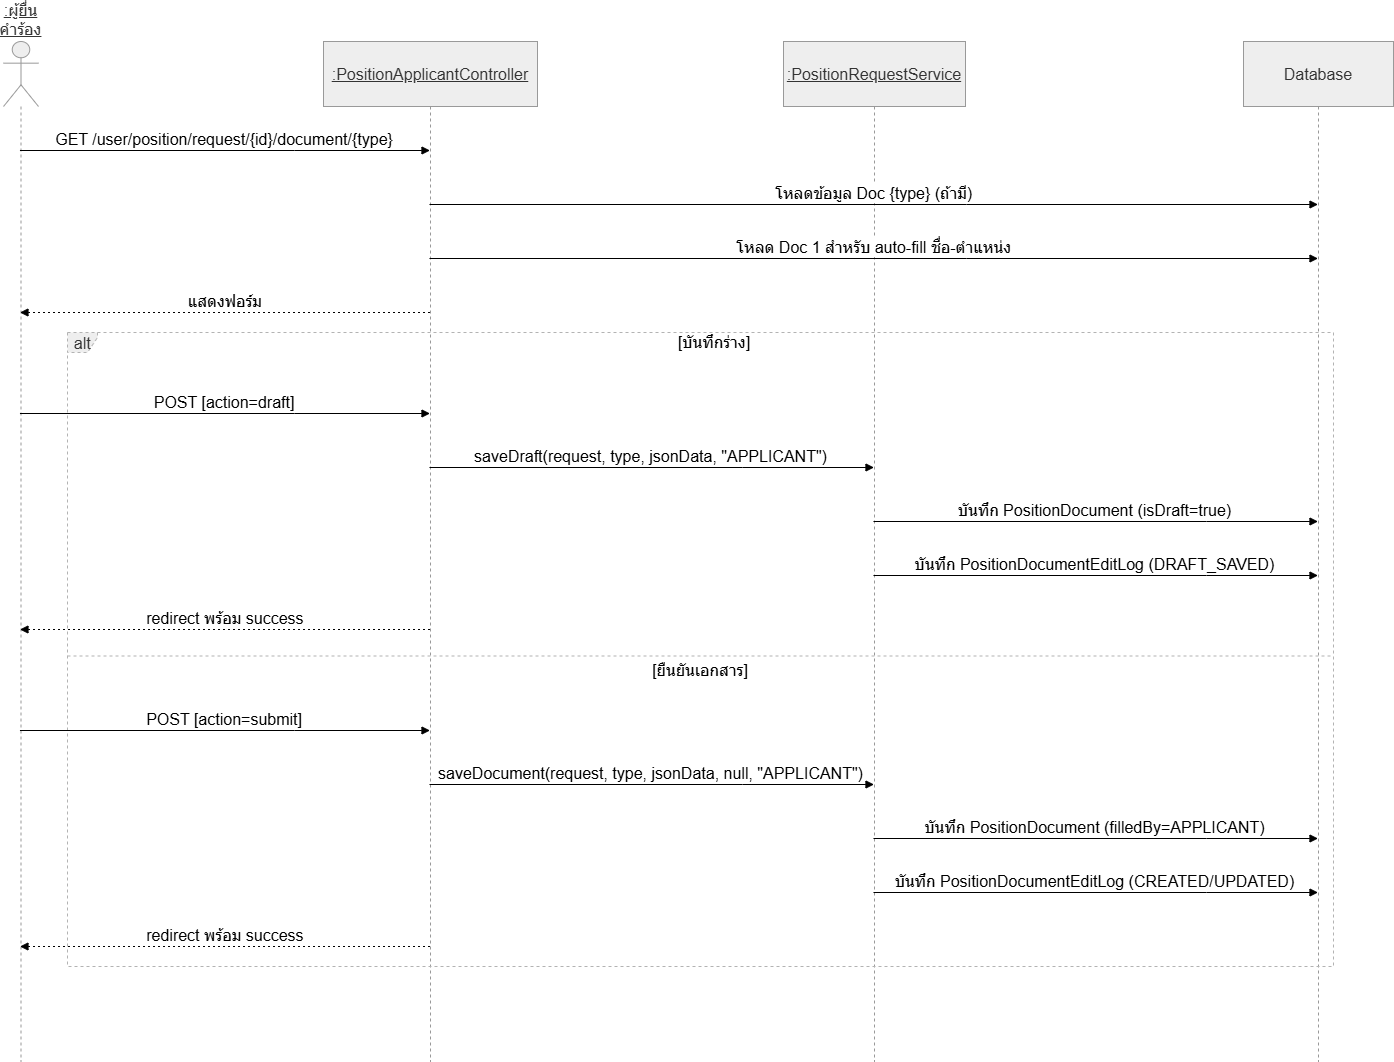

The diagram above was exported from draw.io. Its source (the exported page's mxGraphModel, read from the mxfile embedded in the PNG):
<mxGraphModel dx="1603" dy="2058" grid="1" gridSize="10" guides="1" tooltips="1" connect="1" arrows="1" fold="1" page="1" pageScale="1" pageWidth="850" pageHeight="1100" math="0" shadow="0">
  <root>
    <mxCell id="0" />
    <mxCell id="1" parent="0" />
    <mxCell id="AXid-3a9wPJqcZHOefk9-1" parent="1" style="shape=umlLifeline;perimeter=lifelinePerimeter;whiteSpace=wrap;container=1;dropTarget=0;collapsible=0;recursiveResize=0;outlineConnect=0;portConstraint=eastwest;newEdgeStyle={&quot;edgeStyle&quot;:&quot;elbowEdgeStyle&quot;,&quot;elbow&quot;:&quot;vertical&quot;,&quot;curved&quot;:0,&quot;rounded&quot;:0};participant=umlActor;verticalAlign=bottom;labelPosition=center;verticalLabelPosition=top;align=center;size=65;fillColor=light-dark(#eeeeee,#1f2020);strokeColor=light-dark(#999999,#cccccc);fontColor=light-dark(#333333,#cccccc);fontSize=16;fontStyle=4" value=":ผู้ยื่นคำร้อง" vertex="1">
      <mxGeometry height="1020" width="35" x="20" y="20" as="geometry" />
    </mxCell>
    <mxCell id="AXid-3a9wPJqcZHOefk9-2" parent="1" style="shape=umlLifeline;perimeter=lifelinePerimeter;whiteSpace=wrap;container=1;dropTarget=0;collapsible=0;recursiveResize=0;outlineConnect=0;portConstraint=eastwest;newEdgeStyle={&quot;edgeStyle&quot;:&quot;elbowEdgeStyle&quot;,&quot;elbow&quot;:&quot;vertical&quot;,&quot;curved&quot;:0,&quot;rounded&quot;:0};size=65;fillColor=light-dark(#eeeeee,#1f2020);strokeColor=light-dark(#999999,#cccccc);fontColor=light-dark(#333333,#cccccc);fontSize=16;fontStyle=4" value=":PositionApplicantController" vertex="1">
      <mxGeometry height="1020" width="214" x="340" y="20" as="geometry" />
    </mxCell>
    <mxCell id="AXid-3a9wPJqcZHOefk9-3" parent="1" style="shape=umlLifeline;perimeter=lifelinePerimeter;whiteSpace=wrap;container=1;dropTarget=0;collapsible=0;recursiveResize=0;outlineConnect=0;portConstraint=eastwest;newEdgeStyle={&quot;edgeStyle&quot;:&quot;elbowEdgeStyle&quot;,&quot;elbow&quot;:&quot;vertical&quot;,&quot;curved&quot;:0,&quot;rounded&quot;:0};size=65;fillColor=light-dark(#eeeeee,#1f2020);strokeColor=light-dark(#999999,#cccccc);fontColor=light-dark(#333333,#cccccc);fontSize=16;fontStyle=4" value=":PositionRequestService" vertex="1">
      <mxGeometry height="1020" width="182" x="800" y="20" as="geometry" />
    </mxCell>
    <mxCell id="AXid-3a9wPJqcZHOefk9-4" parent="1" style="shape=umlLifeline;perimeter=lifelinePerimeter;whiteSpace=wrap;container=1;dropTarget=0;collapsible=0;recursiveResize=0;outlineConnect=0;portConstraint=eastwest;newEdgeStyle={&quot;edgeStyle&quot;:&quot;elbowEdgeStyle&quot;,&quot;elbow&quot;:&quot;vertical&quot;,&quot;curved&quot;:0,&quot;rounded&quot;:0};size=65;fillColor=light-dark(#eeeeee,#1f2020);strokeColor=light-dark(#999999,#cccccc);fontColor=light-dark(#333333,#cccccc);fontSize=16;" value="Database" vertex="1">
      <mxGeometry height="1020" width="150" x="1260" y="20" as="geometry" />
    </mxCell>
    <mxCell id="AXid-3a9wPJqcZHOefk9-5" parent="1" style="shape=umlFrame;dashed=1;pointerEvents=0;dropTarget=0;strokeColor=#B3B3B3;height=20;width=30;fillColor=light-dark(#eeeeee,#1f2020);fontColor=light-dark(#333333,#cccccc);fontSize=16;" value="alt" vertex="1">
      <mxGeometry height="634" width="1266" x="84" y="311" as="geometry" />
    </mxCell>
    <mxCell id="AXid-3a9wPJqcZHOefk9-6" parent="AXid-3a9wPJqcZHOefk9-5" style="text;strokeColor=none;fillColor=none;align=center;verticalAlign=middle;whiteSpace=wrap;fontSize=16;" value="[บันทึกร่าง]" vertex="1">
      <mxGeometry height="20" width="1238.1758241758241" x="27.824175824175825" as="geometry" />
    </mxCell>
    <mxCell id="AXid-3a9wPJqcZHOefk9-7" parent="AXid-3a9wPJqcZHOefk9-5" style="shape=line;dashed=1;whiteSpace=wrap;verticalAlign=top;labelPosition=center;verticalLabelPosition=middle;align=center;strokeColor=#B3B3B3;fontSize=16;" value="[ยืนยันเอกสาร]" vertex="1">
      <mxGeometry height="3" width="1266" y="322" as="geometry" />
    </mxCell>
    <mxCell id="AXid-3a9wPJqcZHOefk9-8" edge="1" parent="1" source="AXid-3a9wPJqcZHOefk9-1" style="verticalAlign=bottom;edgeStyle=elbowEdgeStyle;elbow=vertical;curved=0;rounded=0;endArrow=block;fontSize=16;" target="AXid-3a9wPJqcZHOefk9-2" value="GET /user/position/request/{id}/document/{type}">
      <mxGeometry relative="1" as="geometry">
        <Array as="points">
          <mxPoint x="311" y="129" />
        </Array>
      </mxGeometry>
    </mxCell>
    <mxCell id="AXid-3a9wPJqcZHOefk9-9" edge="1" parent="1" source="AXid-3a9wPJqcZHOefk9-2" style="verticalAlign=bottom;edgeStyle=elbowEdgeStyle;elbow=vertical;curved=0;rounded=0;endArrow=block;fontSize=16;" target="AXid-3a9wPJqcZHOefk9-4" value="โหลดข้อมูล Doc {type} (ถ้ามี)">
      <mxGeometry relative="1" as="geometry">
        <Array as="points">
          <mxPoint x="983" y="183" />
        </Array>
      </mxGeometry>
    </mxCell>
    <mxCell id="AXid-3a9wPJqcZHOefk9-10" edge="1" parent="1" source="AXid-3a9wPJqcZHOefk9-2" style="verticalAlign=bottom;edgeStyle=elbowEdgeStyle;elbow=vertical;curved=0;rounded=0;endArrow=block;fontSize=16;" target="AXid-3a9wPJqcZHOefk9-4" value="โหลด Doc 1 สำหรับ auto-fill ชื่อ-ตำแหน่ง">
      <mxGeometry relative="1" as="geometry">
        <Array as="points">
          <mxPoint x="983" y="237" />
        </Array>
      </mxGeometry>
    </mxCell>
    <mxCell id="AXid-3a9wPJqcZHOefk9-11" edge="1" parent="1" source="AXid-3a9wPJqcZHOefk9-2" style="verticalAlign=bottom;edgeStyle=elbowEdgeStyle;elbow=vertical;curved=0;rounded=0;dashed=1;dashPattern=2 3;endArrow=block;fontSize=16;" target="AXid-3a9wPJqcZHOefk9-1" value="แสดงฟอร์ม">
      <mxGeometry relative="1" as="geometry">
        <Array as="points">
          <mxPoint x="314" y="291" />
        </Array>
      </mxGeometry>
    </mxCell>
    <mxCell id="AXid-3a9wPJqcZHOefk9-12" edge="1" parent="1" source="AXid-3a9wPJqcZHOefk9-1" style="verticalAlign=bottom;edgeStyle=elbowEdgeStyle;elbow=vertical;curved=0;rounded=0;endArrow=block;fontSize=16;" target="AXid-3a9wPJqcZHOefk9-2" value="POST [action=draft]">
      <mxGeometry relative="1" as="geometry">
        <Array as="points">
          <mxPoint x="311" y="392" />
        </Array>
      </mxGeometry>
    </mxCell>
    <mxCell id="AXid-3a9wPJqcZHOefk9-13" edge="1" parent="1" source="AXid-3a9wPJqcZHOefk9-2" style="verticalAlign=bottom;edgeStyle=elbowEdgeStyle;elbow=vertical;curved=0;rounded=0;endArrow=block;fontSize=16;" target="AXid-3a9wPJqcZHOefk9-3" value="saveDraft(request, type, jsonData, &quot;APPLICANT&quot;)">
      <mxGeometry relative="1" as="geometry">
        <Array as="points">
          <mxPoint x="759" y="446" />
        </Array>
      </mxGeometry>
    </mxCell>
    <mxCell id="AXid-3a9wPJqcZHOefk9-14" edge="1" parent="1" source="AXid-3a9wPJqcZHOefk9-3" style="verticalAlign=bottom;edgeStyle=elbowEdgeStyle;elbow=vertical;curved=0;rounded=0;endArrow=block;fontSize=16;" target="AXid-3a9wPJqcZHOefk9-4" value="บันทึก PositionDocument (isDraft=true)">
      <mxGeometry relative="1" as="geometry">
        <Array as="points">
          <mxPoint x="1223" y="500" />
        </Array>
      </mxGeometry>
    </mxCell>
    <mxCell id="AXid-3a9wPJqcZHOefk9-15" edge="1" parent="1" source="AXid-3a9wPJqcZHOefk9-3" style="verticalAlign=bottom;edgeStyle=elbowEdgeStyle;elbow=vertical;curved=0;rounded=0;endArrow=block;fontSize=16;" target="AXid-3a9wPJqcZHOefk9-4" value="บันทึก PositionDocumentEditLog (DRAFT_SAVED)">
      <mxGeometry relative="1" as="geometry">
        <Array as="points">
          <mxPoint x="1223" y="554" />
        </Array>
      </mxGeometry>
    </mxCell>
    <mxCell id="AXid-3a9wPJqcZHOefk9-16" edge="1" parent="1" source="AXid-3a9wPJqcZHOefk9-2" style="verticalAlign=bottom;edgeStyle=elbowEdgeStyle;elbow=vertical;curved=0;rounded=0;dashed=1;dashPattern=2 3;endArrow=block;fontSize=16;" target="AXid-3a9wPJqcZHOefk9-1" value="redirect พร้อม success">
      <mxGeometry relative="1" as="geometry">
        <Array as="points">
          <mxPoint x="314" y="608" />
        </Array>
      </mxGeometry>
    </mxCell>
    <mxCell id="AXid-3a9wPJqcZHOefk9-17" edge="1" parent="1" source="AXid-3a9wPJqcZHOefk9-1" style="verticalAlign=bottom;edgeStyle=elbowEdgeStyle;elbow=vertical;curved=0;rounded=0;endArrow=block;fontSize=16;" target="AXid-3a9wPJqcZHOefk9-2" value="POST [action=submit]">
      <mxGeometry relative="1" as="geometry">
        <Array as="points">
          <mxPoint x="311" y="709" />
        </Array>
      </mxGeometry>
    </mxCell>
    <mxCell id="AXid-3a9wPJqcZHOefk9-18" edge="1" parent="1" source="AXid-3a9wPJqcZHOefk9-2" style="verticalAlign=bottom;edgeStyle=elbowEdgeStyle;elbow=vertical;curved=0;rounded=0;endArrow=block;fontSize=16;" target="AXid-3a9wPJqcZHOefk9-3" value="saveDocument(request, type, jsonData, null, &quot;APPLICANT&quot;)">
      <mxGeometry relative="1" as="geometry">
        <Array as="points">
          <mxPoint x="759" y="763" />
        </Array>
      </mxGeometry>
    </mxCell>
    <mxCell id="AXid-3a9wPJqcZHOefk9-19" edge="1" parent="1" source="AXid-3a9wPJqcZHOefk9-3" style="verticalAlign=bottom;edgeStyle=elbowEdgeStyle;elbow=vertical;curved=0;rounded=0;endArrow=block;fontSize=16;" target="AXid-3a9wPJqcZHOefk9-4" value="บันทึก PositionDocument (filledBy=APPLICANT)">
      <mxGeometry relative="1" as="geometry">
        <Array as="points">
          <mxPoint x="1223" y="817" />
        </Array>
      </mxGeometry>
    </mxCell>
    <mxCell id="AXid-3a9wPJqcZHOefk9-20" edge="1" parent="1" source="AXid-3a9wPJqcZHOefk9-3" style="verticalAlign=bottom;edgeStyle=elbowEdgeStyle;elbow=vertical;curved=0;rounded=0;endArrow=block;fontSize=16;" target="AXid-3a9wPJqcZHOefk9-4" value="บันทึก PositionDocumentEditLog (CREATED/UPDATED)">
      <mxGeometry relative="1" as="geometry">
        <Array as="points">
          <mxPoint x="1223" y="871" />
        </Array>
      </mxGeometry>
    </mxCell>
    <mxCell id="AXid-3a9wPJqcZHOefk9-21" edge="1" parent="1" source="AXid-3a9wPJqcZHOefk9-2" style="verticalAlign=bottom;edgeStyle=elbowEdgeStyle;elbow=vertical;curved=0;rounded=0;dashed=1;dashPattern=2 3;endArrow=block;fontSize=16;" target="AXid-3a9wPJqcZHOefk9-1" value="redirect พร้อม success">
      <mxGeometry relative="1" as="geometry">
        <Array as="points">
          <mxPoint x="314" y="925" />
        </Array>
      </mxGeometry>
    </mxCell>
  </root>
</mxGraphModel>